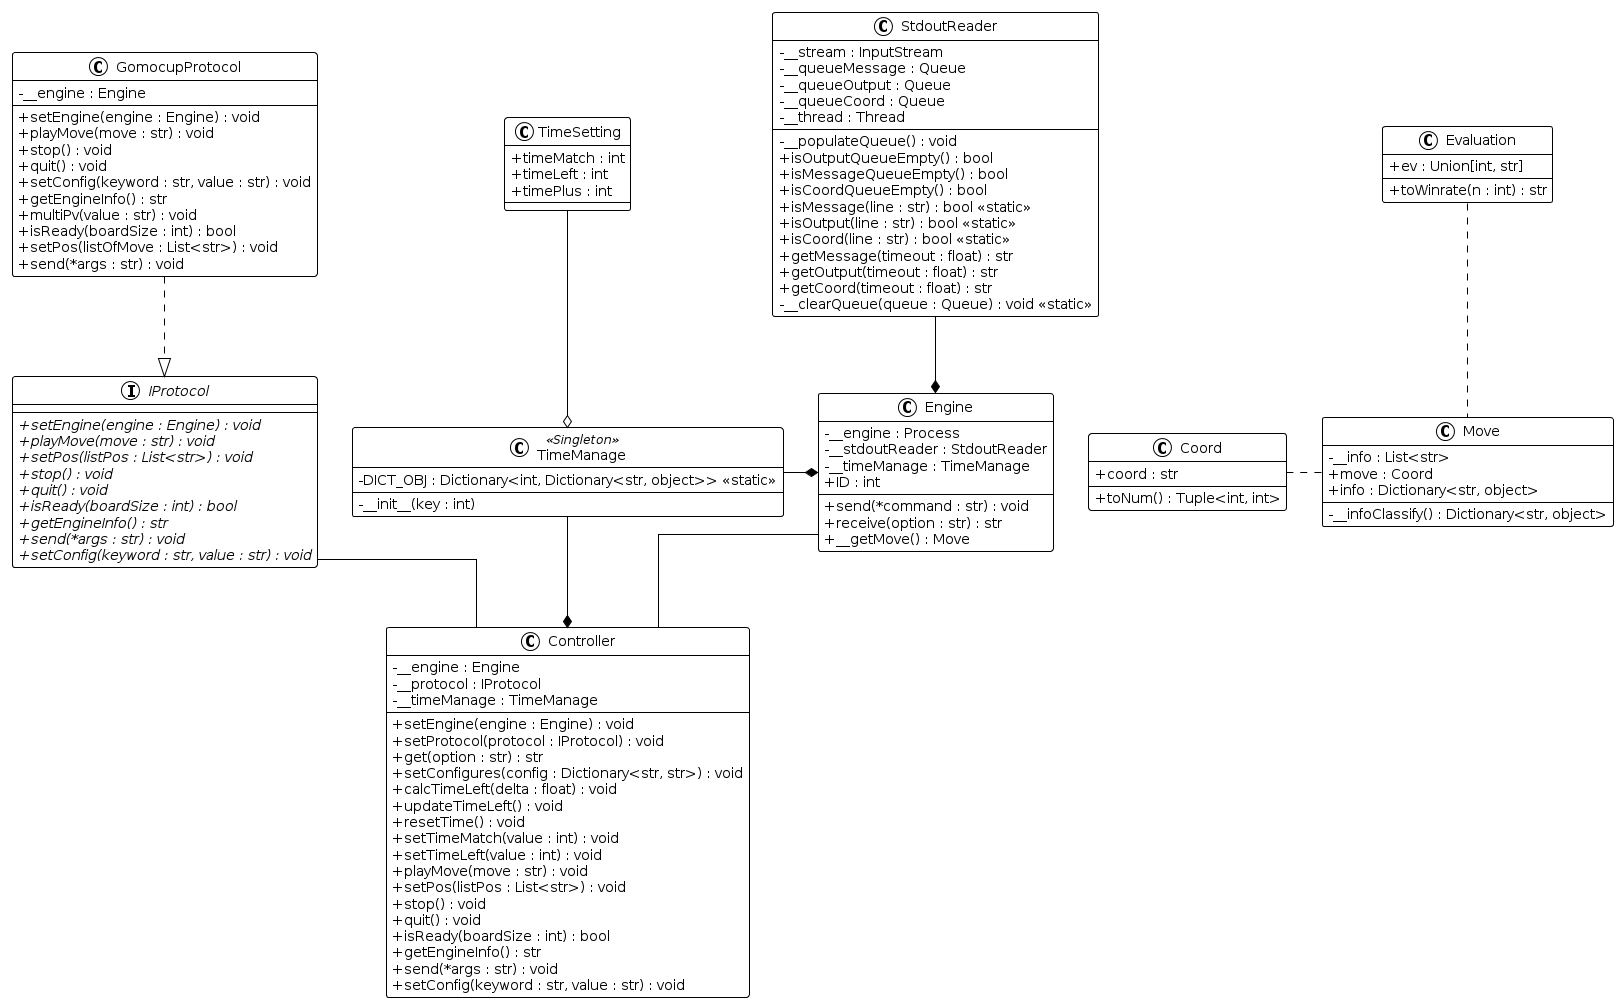

The diagram above was rendered by PlantUML. Its source (embedded in the PNG):
@startuml
!theme plain
skinparam linetype ortho
skinparam monochrome true
skinparam classAttributeIconSize 0
skinparam shadowing false

class StdoutReader {
    - __stream : InputStream
    - __queueMessage : Queue
    - __queueOutput : Queue
    - __queueCoord : Queue
    - __thread : Thread
    - __populateQueue() : void
    + isOutputQueueEmpty() : bool
    + isMessageQueueEmpty() : bool
    + isCoordQueueEmpty() : bool
    + isMessage(line : str) : bool <<static>>
    + isOutput(line : str) : bool <<static>>
    + isCoord(line : str) : bool <<static>>
    + getMessage(timeout : float) : str
    + getOutput(timeout : float) : str
    + getCoord(timeout : float) : str
    - __clearQueue(queue : Queue) : void <<static>>
}

class Engine {
    - __engine : Process
    - __stdoutReader : StdoutReader
    - __timeManage : TimeManage
    + ID : int
    + send(*command : str) : void
    + receive(option : str) : str
    + __getMove() : Move
}

interface IProtocol {
    + {abstract} setEngine(engine : Engine) : void
    + {abstract} playMove(move : str) : void
    + {abstract} setPos(listPos : List<str>) : void
    + {abstract} stop() : void
    + {abstract} quit() : void
    + {abstract} isReady(boardSize : int) : bool
    + {abstract} getEngineInfo() : str
    + {abstract} send(*args : str) : void
    + {abstract} setConfig(keyword : str, value : str) : void
}

class GomocupProtocol {
    - __engine : Engine
    + setEngine(engine : Engine) : void
    + playMove(move : str) : void
    + stop() : void
    + quit() : void
    + setConfig(keyword : str, value : str) : void
    + getEngineInfo() : str
    + multiPv(value : str) : void
    + isReady(boardSize : int) : bool
    + setPos(listOfMove : List<str>) : void
    + send(*args : str) : void
}

class TimeManage <<Singleton>> {
    - DICT_OBJ : Dictionary<int, Dictionary<str, object>> <<static>>
    - __init__(key : int)
}

class Controller {
    - __engine : Engine
    - __protocol : IProtocol
    - __timeManage : TimeManage
    + setEngine(engine : Engine) : void
    + setProtocol(protocol : IProtocol) : void
    + get(option : str) : str
    + setConfigures(config : Dictionary<str, str>) : void
    + calcTimeLeft(delta : float) : void
    + updateTimeLeft() : void
    + resetTime() : void
    + setTimeMatch(value : int) : void
    + setTimeLeft(value : int) : void
    + playMove(move : str) : void
    + setPos(listPos : List<str>) : void
    + stop() : void
    + quit() : void
    + isReady(boardSize : int) : bool
    + getEngineInfo() : str
    + send(*args : str) : void
    + setConfig(keyword : str, value : str) : void
}

class TimeSetting {
    + timeMatch : int
    + timeLeft : int
    + timePlus : int
}

class Move {
    - __info : List<str>
    + move : Coord
    + info : Dictionary<str, object>
    - __infoClassify() : Dictionary<str, object>
}

class Coord {
    + coord : str
    + toNum() : Tuple<int, int>
}

class Evaluation {
    + ev : Union[int, str]
    + toWinrate(n : int) : str
}

StdoutReader --* Engine
TimeManage -* Engine
TimeManage -* Controller
TimeSetting --o TimeManage
GomocupProtocol ..^  IProtocol
IProtocol -- Controller
Engine -- Controller
Coord . Move
Evaluation .. Move
@enduml